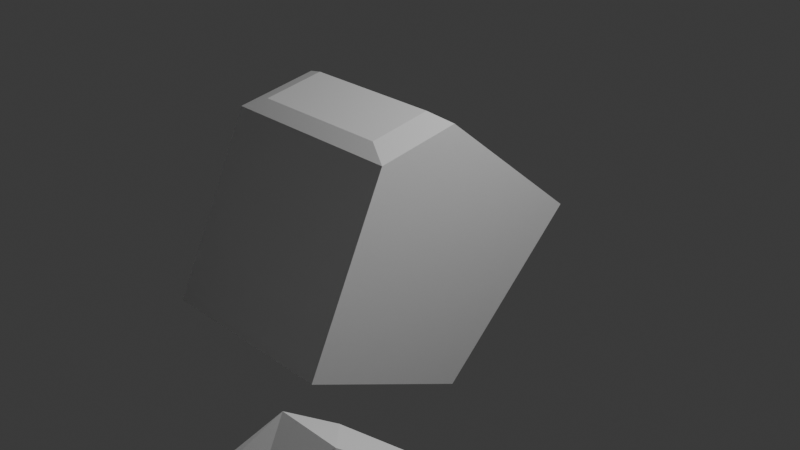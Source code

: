 # Source: Rocks.blend  (saved by Blender 4.1.24; exported with 4.5.12 LTS)
import bpy
from mathutils import Matrix  # noqa: F401  (used for matrix-valued properties, if any)

bpy.ops.wm.read_factory_settings(use_empty=True)
scene = bpy.context.scene
scene.name = 'Scene'

# ---- collections
col_collection = bpy.data.collections.new('Collection'); scene.collection.children.link(col_collection)

# ---- world
world_world = bpy.data.worlds.new('World'); scene.world = world_world
world_world.use_nodes = True; world_world.node_tree.nodes.clear()
_N = world_world.node_tree.nodes; _L = world_world.node_tree.links
n0 = _N.new('ShaderNodeOutputWorld'); n0.name = 'World Output'; n0.location = (300, 300)
n1 = _N.new('ShaderNodeBackground'); n1.name = 'Background'; n1.location = (10, 300)
n1.inputs[0].default_value = (0.05088, 0.05088, 0.05088, 1.0)
_L.new(n1.outputs[0], n0.inputs[0])
n0.is_active_output = True
world_world.color = (0.05088, 0.05088, 0.05088)
world_world.use_sun_shadow = False
world_world.sun_shadow_jitter_overblur = 0.0

# ---- cameras
cam_camera = bpy.data.cameras.new('Camera')
cam_camera.clip_end = 100.0
cam_camera.ortho_scale = 7.314

# ---- lights
light_light = bpy.data.lights.new('Light', 'POINT')
light_light.transmission_factor = 0.0
light_light.energy = 1000.0
light_light.shadow_soft_size = 0.1
light_light.shadow_maximum_resolution = 0.006
light_light.use_absolute_resolution = True

# ---- meshes
me_cube_003 = bpy.data.meshes.new('Cube.003')
me_cube_003.from_pydata([(-1.0, -1.0, -1.0), (-1.0, -1.0, 1.506), (-0.569, 0.3495, -1.0), (-1.0, 1.0, 1.0), (1.0, -1.0, -1.0), (1.0, -1.0, 1.506), (1.0, 0.2336, -1.0), (1.0, 1.0, 1.0), (-1.0, -1.724, -1.0), (-1.0, -1.724, 1.0), (1.0, -1.724, -1.0), (1.0, -1.724, 1.0), (-0.3334, 0.7457, -0.828), (-0.6144, 1.17, 0.4759), (0.6894, 0.6701, -0.828), (0.6894, 1.17, 0.4759), (-0.7558, -1.107, 1.533), (0.7324, -1.107, 1.533), (-0.7558, -1.646, 1.156), (0.7324, -1.646, 1.156)], [], [(0, 1, 3, 2), (2, 3, 13, 12), (6, 7, 5, 4), (1, 0, 8, 9), (2, 6, 4, 0), (7, 3, 1, 5), (10, 11, 9, 8), (0, 4, 10, 8), (11, 5, 17, 19), (4, 5, 11, 10), (12, 13, 15, 14), (7, 6, 14, 15), (6, 2, 12, 14), (3, 7, 15, 13), (17, 16, 18, 19), (1, 9, 18, 16), (9, 11, 19, 18), (5, 1, 16, 17)])
_uv = me_cube_003.uv_layers.new(name='UVMap')
_uv.uv.foreach_set('vector', [0.375, 0.0, 0.625, 0.0, 0.625, 0.25, 0.375, 0.25, 0.375, 0.25, 0.625, 0.25, 0.625, 0.25, 0.375, 0.25, 0.375, 0.5, 0.625, 0.5, 0.625, 0.75, 0.375, 0.75, 0.625, 0.0, 0.375, 0.0, 0.375, 0.0, 0.625, 0.0, 0.125, 0.5, 0.375, 0.5, 0.375, 0.75, 0.125, 0.75, 0.625, 0.5, 0.875, 0.5, 0.875, 0.75, 0.625, 0.75, 0.375, 0.75, 0.625, 0.75, 0.625, 1.0, 0.375, 1.0, 0.125, 0.75, 0.375, 0.75, 0.375, 0.75, 0.125, 0.75, 0.625, 0.75, 0.625, 0.75, 0.625, 0.75, 0.625, 0.75, 0.375, 0.75, 0.625, 0.75, 0.625, 0.75, 0.375, 0.75, 0.375, 0.25, 0.625, 0.25, 0.625, 0.5, 0.375, 0.5, 0.625, 0.5, 0.375, 0.5, 0.375, 0.5, 0.625, 0.5, 0.375, 0.5, 0.125, 0.5, 0.125, 0.5, 0.375, 0.5, 0.875, 0.5, 0.625, 0.5, 0.625, 0.5, 0.875, 0.5, 0.625, 0.75, 0.875, 0.75, 0.875, 0.75, 0.625, 0.75, 0.625, 0.0, 0.625, 0.0, 0.625, 0.0, 0.625, 0.0, 0.625, 1.0, 0.625, 0.75, 0.625, 0.75, 0.625, 1.0, 0.625, 0.75, 0.875, 0.75, 0.875, 0.75, 0.625, 0.75])
me_cube_003.update()
me_cube_004 = bpy.data.meshes.new('Cube.004')
me_cube_004.from_pydata([(1.299, -0.3593, 1.461), (1.082, -0.006351, -0.9374), (0.7657, -1.403, 1.304), (0.5, -1.845, -0.117), (-0.4661, -0.002176, 1.028), (-0.8391, -0.02594, -0.9486), (-0.4606, -0.707, 0.9596), (-0.8391, -1.435, -0.4425), (0.6295, 0.3224, 1.349), (1.082, 0.7178, -0.4313), (-0.5598, 0.4566, 0.6656), (-0.8391, 0.4842, -0.4425), (-0.1597, -1.861, 1.178), (0.1144, -2.015, 0.4071), (-0.5913, -1.117, 0.9539), (-0.5584, -1.555, 0.08161), (0.8373, 0.1006, -0.9643), (-0.5972, 0.04942, -0.9755), (0.8373, 0.6394, -0.5878), (-0.5972, 0.429, -0.599), (1.19, -0.1828, 0.2616), (0.9236, -1.705, 0.4364), (-1.219, -0.9703, 0.4195), (-0.9465, 0.06084, 0.2532), (0.8555, 0.5201, 0.4589), (-0.8728, 0.538, 0.3476), (-0.02267, -1.938, 0.7925), (-1.223, -1.256, 0.6674)], [], [(20, 21, 3, 1), (21, 26, 13, 3), (22, 23, 5, 7), (20, 24, 8, 0), (2, 0, 4, 6), (7, 5, 1, 3), (25, 24, 9, 11), (0, 8, 10, 4), (11, 19, 17, 5), (23, 25, 11, 5), (26, 27, 15, 13), (22, 27, 14, 6), (6, 14, 12, 2), (3, 13, 15, 7), (17, 19, 18, 16), (1, 16, 18, 9), (9, 18, 19, 11), (5, 17, 16, 1), (7, 15, 27, 22), (12, 14, 27, 26), (4, 10, 25, 23), (10, 8, 24, 25), (1, 9, 24, 20), (6, 4, 23, 22), (2, 12, 26, 21), (0, 2, 21, 20)])
_uv = me_cube_004.uv_layers.new(name='UVMap')
_uv.uv.foreach_set('vector', [0.5, 0.0, 0.5, 0.25, 0.625, 0.25, 0.625, 0.0, 0.5, 0.25, 0.5, 0.25, 0.625, 0.25, 0.625, 0.25, 0.5, 0.5, 0.5, 0.75, 0.625, 0.75, 0.625, 0.5, 0.5, 0.0, 0.5, 0.0, 0.375, 0.0, 0.375, 0.0, 0.125, 0.5, 0.125, 0.75, 0.375, 0.75, 0.375, 0.5, 0.625, 0.5, 0.625, 0.75, 0.875, 0.75, 0.875, 0.5, 0.5, 0.75, 0.5, 1.0, 0.625, 1.0, 0.625, 0.75, 0.125, 0.75, 0.125, 0.75, 0.375, 0.75, 0.375, 0.75, 0.625, 0.75, 0.625, 0.75, 0.625, 0.75, 0.625, 0.75, 0.5, 0.75, 0.5, 0.75, 0.625, 0.75, 0.625, 0.75, 0.5, 0.25, 0.5, 0.5, 0.625, 0.5, 0.625, 0.25, 0.5, 0.5, 0.5, 0.5, 0.375, 0.5, 0.375, 0.5, 0.375, 0.5, 0.375, 0.5, 0.125, 0.5, 0.125, 0.5, 0.875, 0.5, 0.875, 0.5, 0.625, 0.5, 0.625, 0.5, 0.625, 0.75, 0.625, 0.75, 0.875, 0.75, 0.875, 0.75, 0.625, 0.0, 0.625, 0.0, 0.625, 0.0, 0.625, 0.0, 0.625, 1.0, 0.625, 1.0, 0.625, 0.75, 0.625, 0.75, 0.625, 0.75, 0.625, 0.75, 0.875, 0.75, 0.875, 0.75, 0.625, 0.5, 0.625, 0.5, 0.5, 0.5, 0.5, 0.5, 0.375, 0.25, 0.375, 0.5, 0.5, 0.5, 0.5, 0.25, 0.375, 0.75, 0.375, 0.75, 0.5, 0.75, 0.5, 0.75, 0.375, 0.75, 0.375, 1.0, 0.5, 1.0, 0.5, 0.75, 0.625, 0.0, 0.625, 0.0, 0.5, 0.0, 0.5, 0.0, 0.375, 0.5, 0.375, 0.75, 0.5, 0.75, 0.5, 0.5, 0.375, 0.25, 0.375, 0.25, 0.5, 0.25, 0.5, 0.25, 0.375, 0.0, 0.375, 0.25, 0.5, 0.25, 0.5, 0.0])
me_cube_004.update()
me_cube_005 = bpy.data.meshes.new('Cube.005')
me_cube_005.from_pydata([(-0.5629, -2.154, -0.2682), (0.7268, -0.3484, -1.267), (0.111, -2.034, 0.6963), (1.286, -1.087, 0.6129), (-1.022, -0.5385, 0.5113), (0.203, 0.9788, 0.01901), (-0.4885, -0.734, 0.9336), (0.8395, 0.1836, 1.116), (-1.149, -1.393, -0.3028), (-0.11, -0.4311, -1.538), (-1.125, -0.08823, 0.1409), (-0.486, 0.8246, -0.1147), (0.2484, -1.467, 1.557), (0.9453, -1.214, 1.179), (-0.239, -0.7768, 1.281), (0.6531, -0.3863, 1.207), (0.6016, -0.1267, -1.183), (0.2374, 0.8542, -0.2005), (-0.02107, -0.1883, -1.385), (-0.2752, 0.7395, -0.3), (0.08196, -1.251, -0.7675), (0.9413, -1.688, 0.4529), (-0.1625, 0.04815, 1.4), (-0.6869, 0.3112, 0.4943), (-0.6297, -0.912, -0.9203), (-1.058, 0.3591, 0.1753), (0.5968, -1.34, 1.368), (-0.1317, -0.2029, 1.681)], [], [(20, 1, 3, 21), (21, 3, 13, 26), (22, 7, 5, 23), (20, 0, 8, 24), (2, 6, 4, 0), (7, 3, 1, 5), (25, 11, 9, 24), (0, 4, 10, 8), (11, 5, 17, 19), (23, 5, 11, 25), (26, 13, 15, 27), (22, 6, 14, 27), (6, 2, 12, 14), (3, 7, 15, 13), (17, 16, 18, 19), (1, 9, 18, 16), (9, 11, 19, 18), (5, 1, 16, 17), (7, 22, 27, 15), (12, 26, 27, 14), (4, 23, 25, 10), (10, 25, 24, 8), (1, 20, 24, 9), (6, 22, 23, 4), (2, 21, 26, 12), (0, 20, 21, 2)])
_uv = me_cube_005.uv_layers.new(name='UVMap')
_uv.uv.foreach_set('vector', [0.5, 0.0, 0.625, 0.0, 0.625, 0.25, 0.5, 0.25, 0.5, 0.25, 0.625, 0.25, 0.625, 0.25, 0.5, 0.25, 0.5, 0.5, 0.625, 0.5, 0.625, 0.75, 0.5, 0.75, 0.5, 0.0, 0.375, 0.0, 0.375, 0.0, 0.5, 0.0, 0.125, 0.5, 0.375, 0.5, 0.375, 0.75, 0.125, 0.75, 0.625, 0.5, 0.875, 0.5, 0.875, 0.75, 0.625, 0.75, 0.5, 0.75, 0.625, 0.75, 0.625, 1.0, 0.5, 1.0, 0.125, 0.75, 0.375, 0.75, 0.375, 0.75, 0.125, 0.75, 0.625, 0.75, 0.625, 0.75, 0.625, 0.75, 0.625, 0.75, 0.5, 0.75, 0.625, 0.75, 0.625, 0.75, 0.5, 0.75, 0.5, 0.25, 0.625, 0.25, 0.625, 0.5, 0.5, 0.5, 0.5, 0.5, 0.375, 0.5, 0.375, 0.5, 0.5, 0.5, 0.375, 0.5, 0.125, 0.5, 0.125, 0.5, 0.375, 0.5, 0.875, 0.5, 0.625, 0.5, 0.625, 0.5, 0.875, 0.5, 0.625, 0.75, 0.875, 0.75, 0.875, 0.75, 0.625, 0.75, 0.625, 0.0, 0.625, 0.0, 0.625, 0.0, 0.625, 0.0, 0.625, 1.0, 0.625, 0.75, 0.625, 0.75, 0.625, 1.0, 0.625, 0.75, 0.875, 0.75, 0.875, 0.75, 0.625, 0.75, 0.625, 0.5, 0.5, 0.5, 0.5, 0.5, 0.625, 0.5, 0.375, 0.25, 0.5, 0.25, 0.5, 0.5, 0.375, 0.5, 0.375, 0.75, 0.5, 0.75, 0.5, 0.75, 0.375, 0.75, 0.375, 0.75, 0.5, 0.75, 0.5, 1.0, 0.375, 1.0, 0.625, 0.0, 0.5, 0.0, 0.5, 0.0, 0.625, 0.0, 0.375, 0.5, 0.5, 0.5, 0.5, 0.75, 0.375, 0.75, 0.375, 0.25, 0.5, 0.25, 0.5, 0.25, 0.375, 0.25, 0.375, 0.0, 0.5, 0.0, 0.5, 0.25, 0.375, 0.25])
me_cube_005.update()

# ---- objects
ob_light = bpy.data.objects.new('Light', light_light)
ob_camera = bpy.data.objects.new('Camera', cam_camera)
ob_rock1 = bpy.data.objects.new('Rock1', me_cube_003)
ob_rock2 = bpy.data.objects.new('Rock2', me_cube_004)
ob_rock3 = bpy.data.objects.new('Rock3', me_cube_005)

# ---- transforms, parenting, visibility, modifiers, constraints
ob_light.location = (4.076, 1.005, 5.904)
ob_light.rotation_euler = (0.6503, 0.05522, 1.866)
ob_light.lock_rotations_4d = False
ob_light.empty_display_type = 'ARROWS'
ob_light.color = (0.0, 0.0, 0.0, 0.0)
ob_light.lineart.crease_threshold = 0.0
ob_camera.location = (7.359, -6.926, 4.958)
ob_camera.rotation_euler = (1.109, 0.0, 0.8149)
ob_camera.lock_rotations_4d = False
ob_camera.empty_display_type = 'ARROWS'
ob_camera.color = (0.0, 0.0, 0.0, 0.0)
ob_camera.display_type = 'WIRE'
ob_camera.lineart.crease_threshold = 0.0
ob_rock1.location = (0.0, 0.0, -0.4046)
ob_rock1.rotation_euler = (-0.4373, -0.0, 0.0)
ob_rock2.location = (0.0, -5.413, 0.0)
ob_rock2.rotation_euler = (0.8042, -0.6416, -1.048)
ob_rock3.location = (4.144, -3.428, 0.0)
ob_rock3.rotation_euler = (0.8042, -0.6416, -1.048)

# ---- collection membership
col_collection.objects.link(ob_light)
col_collection.objects.link(ob_camera)
col_collection.objects.link(ob_rock1)
col_collection.objects.link(ob_rock2)
col_collection.objects.link(ob_rock3)

# ---- scene / render settings (as saved in the file)
scene.camera = ob_camera
scene.frame_start = 1; scene.frame_end = 250; scene.frame_set(1)
scene.render.engine = 'BLENDER_EEVEE_NEXT'
scene.cycles.sampling_pattern = 'TABULATED_SOBOL'
scene.eevee.ray_tracing_options.trace_max_roughness = 0.0
bpy.context.view_layer.update()
